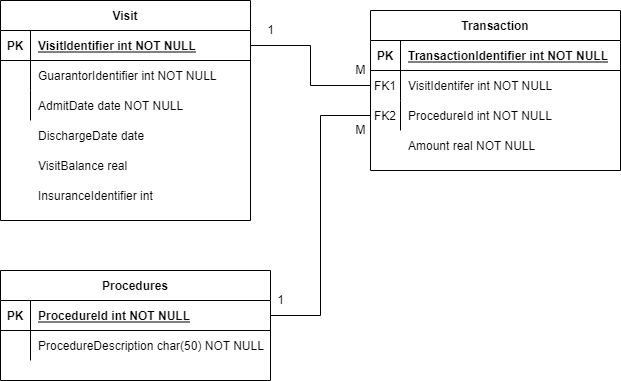

The diagram above was exported from draw.io. Its source (the exported page's mxGraphModel, read from the mxfile embedded in the PNG):
<mxGraphModel dx="2062" dy="1062" grid="1" gridSize="10" guides="1" tooltips="1" connect="1" arrows="1" fold="1" page="1" pageScale="1" pageWidth="850" pageHeight="1100" math="0" shadow="0" extFonts="Permanent Marker^https://fonts.googleapis.com/css?family=Permanent+Marker">
  <root>
    <mxCell id="0" />
    <mxCell id="1" parent="0" />
    <mxCell id="C-vyLk0tnHw3VtMMgP7b-2" value="Visit" style="shape=table;startSize=30;container=1;collapsible=1;childLayout=tableLayout;fixedRows=1;rowLines=0;fontStyle=1;align=center;resizeLast=1;" parent="1" vertex="1">
      <mxGeometry x="80" y="100" width="250" height="220" as="geometry">
        <mxRectangle x="440" y="110" width="60" height="30" as="alternateBounds" />
      </mxGeometry>
    </mxCell>
    <mxCell id="C-vyLk0tnHw3VtMMgP7b-3" value="" style="shape=partialRectangle;collapsible=0;dropTarget=0;pointerEvents=0;fillColor=none;points=[[0,0.5],[1,0.5]];portConstraint=eastwest;top=0;left=0;right=0;bottom=1;" parent="C-vyLk0tnHw3VtMMgP7b-2" vertex="1">
      <mxGeometry y="30" width="250" height="30" as="geometry" />
    </mxCell>
    <mxCell id="C-vyLk0tnHw3VtMMgP7b-4" value="PK" style="shape=partialRectangle;overflow=hidden;connectable=0;fillColor=none;top=0;left=0;bottom=0;right=0;fontStyle=1;" parent="C-vyLk0tnHw3VtMMgP7b-3" vertex="1">
      <mxGeometry width="30" height="30" as="geometry">
        <mxRectangle width="30" height="30" as="alternateBounds" />
      </mxGeometry>
    </mxCell>
    <mxCell id="C-vyLk0tnHw3VtMMgP7b-5" value="VisitIdentifier int NOT NULL " style="shape=partialRectangle;overflow=hidden;connectable=0;fillColor=none;top=0;left=0;bottom=0;right=0;align=left;spacingLeft=6;fontStyle=5;" parent="C-vyLk0tnHw3VtMMgP7b-3" vertex="1">
      <mxGeometry x="30" width="220" height="30" as="geometry">
        <mxRectangle width="220" height="30" as="alternateBounds" />
      </mxGeometry>
    </mxCell>
    <mxCell id="C-vyLk0tnHw3VtMMgP7b-6" value="" style="shape=partialRectangle;collapsible=0;dropTarget=0;pointerEvents=0;fillColor=none;points=[[0,0.5],[1,0.5]];portConstraint=eastwest;top=0;left=0;right=0;bottom=0;" parent="C-vyLk0tnHw3VtMMgP7b-2" vertex="1">
      <mxGeometry y="60" width="250" height="30" as="geometry" />
    </mxCell>
    <mxCell id="C-vyLk0tnHw3VtMMgP7b-7" value="" style="shape=partialRectangle;overflow=hidden;connectable=0;fillColor=none;top=0;left=0;bottom=0;right=0;" parent="C-vyLk0tnHw3VtMMgP7b-6" vertex="1">
      <mxGeometry width="30" height="30" as="geometry">
        <mxRectangle width="30" height="30" as="alternateBounds" />
      </mxGeometry>
    </mxCell>
    <mxCell id="C-vyLk0tnHw3VtMMgP7b-8" value="GuarantorIdentifier int NOT NULL" style="shape=partialRectangle;overflow=hidden;connectable=0;fillColor=none;top=0;left=0;bottom=0;right=0;align=left;spacingLeft=6;" parent="C-vyLk0tnHw3VtMMgP7b-6" vertex="1">
      <mxGeometry x="30" width="220" height="30" as="geometry">
        <mxRectangle width="220" height="30" as="alternateBounds" />
      </mxGeometry>
    </mxCell>
    <mxCell id="C-vyLk0tnHw3VtMMgP7b-9" value="" style="shape=partialRectangle;collapsible=0;dropTarget=0;pointerEvents=0;fillColor=none;points=[[0,0.5],[1,0.5]];portConstraint=eastwest;top=0;left=0;right=0;bottom=0;" parent="C-vyLk0tnHw3VtMMgP7b-2" vertex="1">
      <mxGeometry y="90" width="250" height="30" as="geometry" />
    </mxCell>
    <mxCell id="C-vyLk0tnHw3VtMMgP7b-10" value="" style="shape=partialRectangle;overflow=hidden;connectable=0;fillColor=none;top=0;left=0;bottom=0;right=0;" parent="C-vyLk0tnHw3VtMMgP7b-9" vertex="1">
      <mxGeometry width="30" height="30" as="geometry">
        <mxRectangle width="30" height="30" as="alternateBounds" />
      </mxGeometry>
    </mxCell>
    <mxCell id="C-vyLk0tnHw3VtMMgP7b-11" value="AdmitDate date NOT NULL" style="shape=partialRectangle;overflow=hidden;connectable=0;fillColor=none;top=0;left=0;bottom=0;right=0;align=left;spacingLeft=6;" parent="C-vyLk0tnHw3VtMMgP7b-9" vertex="1">
      <mxGeometry x="30" width="220" height="30" as="geometry">
        <mxRectangle width="220" height="30" as="alternateBounds" />
      </mxGeometry>
    </mxCell>
    <mxCell id="C-vyLk0tnHw3VtMMgP7b-13" value="Transaction" style="shape=table;startSize=30;container=1;collapsible=1;childLayout=tableLayout;fixedRows=1;rowLines=0;fontStyle=1;align=center;resizeLast=1;" parent="1" vertex="1">
      <mxGeometry x="450" y="110" width="250" height="160" as="geometry" />
    </mxCell>
    <mxCell id="C-vyLk0tnHw3VtMMgP7b-14" value="" style="shape=partialRectangle;collapsible=0;dropTarget=0;pointerEvents=0;fillColor=none;points=[[0,0.5],[1,0.5]];portConstraint=eastwest;top=0;left=0;right=0;bottom=1;" parent="C-vyLk0tnHw3VtMMgP7b-13" vertex="1">
      <mxGeometry y="30" width="250" height="30" as="geometry" />
    </mxCell>
    <mxCell id="C-vyLk0tnHw3VtMMgP7b-15" value="PK" style="shape=partialRectangle;overflow=hidden;connectable=0;fillColor=none;top=0;left=0;bottom=0;right=0;fontStyle=1;" parent="C-vyLk0tnHw3VtMMgP7b-14" vertex="1">
      <mxGeometry width="30" height="30" as="geometry">
        <mxRectangle width="30" height="30" as="alternateBounds" />
      </mxGeometry>
    </mxCell>
    <mxCell id="C-vyLk0tnHw3VtMMgP7b-16" value="TransactionIdentifier int NOT NULL " style="shape=partialRectangle;overflow=hidden;connectable=0;fillColor=none;top=0;left=0;bottom=0;right=0;align=left;spacingLeft=6;fontStyle=5;" parent="C-vyLk0tnHw3VtMMgP7b-14" vertex="1">
      <mxGeometry x="30" width="220" height="30" as="geometry">
        <mxRectangle width="220" height="30" as="alternateBounds" />
      </mxGeometry>
    </mxCell>
    <mxCell id="C-vyLk0tnHw3VtMMgP7b-17" value="" style="shape=partialRectangle;collapsible=0;dropTarget=0;pointerEvents=0;fillColor=none;points=[[0,0.5],[1,0.5]];portConstraint=eastwest;top=0;left=0;right=0;bottom=0;" parent="C-vyLk0tnHw3VtMMgP7b-13" vertex="1">
      <mxGeometry y="60" width="250" height="30" as="geometry" />
    </mxCell>
    <mxCell id="C-vyLk0tnHw3VtMMgP7b-18" value="FK1" style="shape=partialRectangle;overflow=hidden;connectable=0;fillColor=none;top=0;left=0;bottom=0;right=0;" parent="C-vyLk0tnHw3VtMMgP7b-17" vertex="1">
      <mxGeometry width="30" height="30" as="geometry">
        <mxRectangle width="30" height="30" as="alternateBounds" />
      </mxGeometry>
    </mxCell>
    <mxCell id="C-vyLk0tnHw3VtMMgP7b-19" value="VisitIdentifer int NOT NULL" style="shape=partialRectangle;overflow=hidden;connectable=0;fillColor=none;top=0;left=0;bottom=0;right=0;align=left;spacingLeft=6;" parent="C-vyLk0tnHw3VtMMgP7b-17" vertex="1">
      <mxGeometry x="30" width="220" height="30" as="geometry">
        <mxRectangle width="220" height="30" as="alternateBounds" />
      </mxGeometry>
    </mxCell>
    <mxCell id="C-vyLk0tnHw3VtMMgP7b-20" value="" style="shape=partialRectangle;collapsible=0;dropTarget=0;pointerEvents=0;fillColor=none;points=[[0,0.5],[1,0.5]];portConstraint=eastwest;top=0;left=0;right=0;bottom=0;" parent="C-vyLk0tnHw3VtMMgP7b-13" vertex="1">
      <mxGeometry y="90" width="250" height="30" as="geometry" />
    </mxCell>
    <mxCell id="C-vyLk0tnHw3VtMMgP7b-21" value="FK2" style="shape=partialRectangle;overflow=hidden;connectable=0;fillColor=none;top=0;left=0;bottom=0;right=0;" parent="C-vyLk0tnHw3VtMMgP7b-20" vertex="1">
      <mxGeometry width="30" height="30" as="geometry">
        <mxRectangle width="30" height="30" as="alternateBounds" />
      </mxGeometry>
    </mxCell>
    <mxCell id="C-vyLk0tnHw3VtMMgP7b-22" value="ProcedureId int NOT NULL" style="shape=partialRectangle;overflow=hidden;connectable=0;fillColor=none;top=0;left=0;bottom=0;right=0;align=left;spacingLeft=6;" parent="C-vyLk0tnHw3VtMMgP7b-20" vertex="1">
      <mxGeometry x="30" width="220" height="30" as="geometry">
        <mxRectangle width="220" height="30" as="alternateBounds" />
      </mxGeometry>
    </mxCell>
    <mxCell id="C-vyLk0tnHw3VtMMgP7b-23" value="Procedures" style="shape=table;startSize=30;container=1;collapsible=1;childLayout=tableLayout;fixedRows=1;rowLines=0;fontStyle=1;align=center;resizeLast=1;" parent="1" vertex="1">
      <mxGeometry x="80" y="370" width="270" height="110" as="geometry" />
    </mxCell>
    <mxCell id="C-vyLk0tnHw3VtMMgP7b-24" value="" style="shape=partialRectangle;collapsible=0;dropTarget=0;pointerEvents=0;fillColor=none;points=[[0,0.5],[1,0.5]];portConstraint=eastwest;top=0;left=0;right=0;bottom=1;" parent="C-vyLk0tnHw3VtMMgP7b-23" vertex="1">
      <mxGeometry y="30" width="270" height="30" as="geometry" />
    </mxCell>
    <mxCell id="C-vyLk0tnHw3VtMMgP7b-25" value="PK" style="shape=partialRectangle;overflow=hidden;connectable=0;fillColor=none;top=0;left=0;bottom=0;right=0;fontStyle=1;" parent="C-vyLk0tnHw3VtMMgP7b-24" vertex="1">
      <mxGeometry width="30" height="30" as="geometry">
        <mxRectangle width="30" height="30" as="alternateBounds" />
      </mxGeometry>
    </mxCell>
    <mxCell id="C-vyLk0tnHw3VtMMgP7b-26" value="ProcedureId int NOT NULL " style="shape=partialRectangle;overflow=hidden;connectable=0;fillColor=none;top=0;left=0;bottom=0;right=0;align=left;spacingLeft=6;fontStyle=5;" parent="C-vyLk0tnHw3VtMMgP7b-24" vertex="1">
      <mxGeometry x="30" width="240" height="30" as="geometry">
        <mxRectangle width="240" height="30" as="alternateBounds" />
      </mxGeometry>
    </mxCell>
    <mxCell id="C-vyLk0tnHw3VtMMgP7b-27" value="" style="shape=partialRectangle;collapsible=0;dropTarget=0;pointerEvents=0;fillColor=none;points=[[0,0.5],[1,0.5]];portConstraint=eastwest;top=0;left=0;right=0;bottom=0;" parent="C-vyLk0tnHw3VtMMgP7b-23" vertex="1">
      <mxGeometry y="60" width="270" height="30" as="geometry" />
    </mxCell>
    <mxCell id="C-vyLk0tnHw3VtMMgP7b-28" value="" style="shape=partialRectangle;overflow=hidden;connectable=0;fillColor=none;top=0;left=0;bottom=0;right=0;" parent="C-vyLk0tnHw3VtMMgP7b-27" vertex="1">
      <mxGeometry width="30" height="30" as="geometry">
        <mxRectangle width="30" height="30" as="alternateBounds" />
      </mxGeometry>
    </mxCell>
    <mxCell id="C-vyLk0tnHw3VtMMgP7b-29" value="ProcedureDescription char(50) NOT NULL" style="shape=partialRectangle;overflow=hidden;connectable=0;fillColor=none;top=0;left=0;bottom=0;right=0;align=left;spacingLeft=6;" parent="C-vyLk0tnHw3VtMMgP7b-27" vertex="1">
      <mxGeometry x="30" width="240" height="30" as="geometry">
        <mxRectangle width="240" height="30" as="alternateBounds" />
      </mxGeometry>
    </mxCell>
    <mxCell id="ArH2LXZqQlZAQxos-s6l-2" value="" style="shape=partialRectangle;overflow=hidden;connectable=0;fillColor=none;top=0;left=0;bottom=0;right=0;" vertex="1" parent="1">
      <mxGeometry x="80" y="220" width="30" height="30" as="geometry">
        <mxRectangle width="30" height="30" as="alternateBounds" />
      </mxGeometry>
    </mxCell>
    <mxCell id="ArH2LXZqQlZAQxos-s6l-3" value="" style="shape=partialRectangle;collapsible=0;dropTarget=0;pointerEvents=0;fillColor=none;points=[[0,0.5],[1,0.5]];portConstraint=eastwest;top=0;left=0;right=0;bottom=0;" vertex="1" parent="1">
      <mxGeometry x="80" y="220" width="250" height="30" as="geometry" />
    </mxCell>
    <mxCell id="ArH2LXZqQlZAQxos-s6l-4" value="" style="shape=partialRectangle;overflow=hidden;connectable=0;fillColor=none;top=0;left=0;bottom=0;right=0;" vertex="1" parent="ArH2LXZqQlZAQxos-s6l-3">
      <mxGeometry width="30" height="30" as="geometry">
        <mxRectangle width="30" height="30" as="alternateBounds" />
      </mxGeometry>
    </mxCell>
    <mxCell id="ArH2LXZqQlZAQxos-s6l-5" value="DischargeDate date " style="shape=partialRectangle;overflow=hidden;connectable=0;fillColor=none;top=0;left=0;bottom=0;right=0;align=left;spacingLeft=6;" vertex="1" parent="ArH2LXZqQlZAQxos-s6l-3">
      <mxGeometry x="30" width="220" height="30" as="geometry">
        <mxRectangle width="220" height="30" as="alternateBounds" />
      </mxGeometry>
    </mxCell>
    <mxCell id="ArH2LXZqQlZAQxos-s6l-6" value="" style="shape=partialRectangle;collapsible=0;dropTarget=0;pointerEvents=0;fillColor=none;points=[[0,0.5],[1,0.5]];portConstraint=eastwest;top=0;left=0;right=0;bottom=0;" vertex="1" parent="1">
      <mxGeometry x="80" y="250" width="250" height="30" as="geometry" />
    </mxCell>
    <mxCell id="ArH2LXZqQlZAQxos-s6l-7" value="" style="shape=partialRectangle;overflow=hidden;connectable=0;fillColor=none;top=0;left=0;bottom=0;right=0;" vertex="1" parent="ArH2LXZqQlZAQxos-s6l-6">
      <mxGeometry width="30" height="30" as="geometry">
        <mxRectangle width="30" height="30" as="alternateBounds" />
      </mxGeometry>
    </mxCell>
    <mxCell id="ArH2LXZqQlZAQxos-s6l-8" value="VisitBalance real" style="shape=partialRectangle;overflow=hidden;connectable=0;fillColor=none;top=0;left=0;bottom=0;right=0;align=left;spacingLeft=6;" vertex="1" parent="ArH2LXZqQlZAQxos-s6l-6">
      <mxGeometry x="30" width="220" height="30" as="geometry">
        <mxRectangle width="220" height="30" as="alternateBounds" />
      </mxGeometry>
    </mxCell>
    <mxCell id="ArH2LXZqQlZAQxos-s6l-9" value="" style="shape=partialRectangle;collapsible=0;dropTarget=0;pointerEvents=0;fillColor=none;points=[[0,0.5],[1,0.5]];portConstraint=eastwest;top=0;left=0;right=0;bottom=0;" vertex="1" parent="1">
      <mxGeometry x="80" y="280" width="250" height="30" as="geometry" />
    </mxCell>
    <mxCell id="ArH2LXZqQlZAQxos-s6l-10" value="" style="shape=partialRectangle;overflow=hidden;connectable=0;fillColor=none;top=0;left=0;bottom=0;right=0;" vertex="1" parent="ArH2LXZqQlZAQxos-s6l-9">
      <mxGeometry width="30" height="30" as="geometry">
        <mxRectangle width="30" height="30" as="alternateBounds" />
      </mxGeometry>
    </mxCell>
    <mxCell id="ArH2LXZqQlZAQxos-s6l-11" value="InsuranceIdentifier int" style="shape=partialRectangle;overflow=hidden;connectable=0;fillColor=none;top=0;left=0;bottom=0;right=0;align=left;spacingLeft=6;" vertex="1" parent="ArH2LXZqQlZAQxos-s6l-9">
      <mxGeometry x="30" width="220" height="30" as="geometry">
        <mxRectangle width="220" height="30" as="alternateBounds" />
      </mxGeometry>
    </mxCell>
    <mxCell id="ArH2LXZqQlZAQxos-s6l-12" value="" style="shape=partialRectangle;collapsible=0;dropTarget=0;pointerEvents=0;fillColor=none;points=[[0,0.5],[1,0.5]];portConstraint=eastwest;top=0;left=0;right=0;bottom=0;" vertex="1" parent="1">
      <mxGeometry x="450" y="230" width="250" height="30" as="geometry" />
    </mxCell>
    <mxCell id="ArH2LXZqQlZAQxos-s6l-13" value="" style="shape=partialRectangle;overflow=hidden;connectable=0;fillColor=none;top=0;left=0;bottom=0;right=0;" vertex="1" parent="ArH2LXZqQlZAQxos-s6l-12">
      <mxGeometry width="30" height="30" as="geometry">
        <mxRectangle width="30" height="30" as="alternateBounds" />
      </mxGeometry>
    </mxCell>
    <mxCell id="ArH2LXZqQlZAQxos-s6l-14" value="Amount real NOT NULL" style="shape=partialRectangle;overflow=hidden;connectable=0;fillColor=none;top=0;left=0;bottom=0;right=0;align=left;spacingLeft=6;" vertex="1" parent="ArH2LXZqQlZAQxos-s6l-12">
      <mxGeometry x="30" width="220" height="30" as="geometry">
        <mxRectangle width="220" height="30" as="alternateBounds" />
      </mxGeometry>
    </mxCell>
    <mxCell id="ArH2LXZqQlZAQxos-s6l-16" style="edgeStyle=orthogonalEdgeStyle;rounded=0;orthogonalLoop=1;jettySize=auto;html=1;exitX=0;exitY=0.5;exitDx=0;exitDy=0;entryX=1;entryY=0.5;entryDx=0;entryDy=0;endArrow=none;endFill=0;" edge="1" parent="1" source="C-vyLk0tnHw3VtMMgP7b-17" target="C-vyLk0tnHw3VtMMgP7b-3">
      <mxGeometry relative="1" as="geometry" />
    </mxCell>
    <mxCell id="ArH2LXZqQlZAQxos-s6l-19" style="edgeStyle=orthogonalEdgeStyle;rounded=0;orthogonalLoop=1;jettySize=auto;html=1;exitX=0;exitY=0.5;exitDx=0;exitDy=0;entryX=1;entryY=0.5;entryDx=0;entryDy=0;endArrow=none;endFill=0;" edge="1" parent="1" source="C-vyLk0tnHw3VtMMgP7b-20" target="C-vyLk0tnHw3VtMMgP7b-24">
      <mxGeometry relative="1" as="geometry" />
    </mxCell>
    <mxCell id="ArH2LXZqQlZAQxos-s6l-24" value="1" style="text;html=1;align=center;verticalAlign=middle;resizable=0;points=[];autosize=1;strokeColor=none;fillColor=none;" vertex="1" parent="1">
      <mxGeometry x="340" y="120" width="20" height="20" as="geometry" />
    </mxCell>
    <mxCell id="ArH2LXZqQlZAQxos-s6l-25" value="M" style="text;html=1;align=center;verticalAlign=middle;resizable=0;points=[];autosize=1;strokeColor=none;fillColor=none;" vertex="1" parent="1">
      <mxGeometry x="425" y="160" width="30" height="20" as="geometry" />
    </mxCell>
    <mxCell id="ArH2LXZqQlZAQxos-s6l-26" value="M" style="text;html=1;align=center;verticalAlign=middle;resizable=0;points=[];autosize=1;strokeColor=none;fillColor=none;" vertex="1" parent="1">
      <mxGeometry x="425" y="220" width="30" height="20" as="geometry" />
    </mxCell>
    <mxCell id="ArH2LXZqQlZAQxos-s6l-27" value="1" style="text;html=1;align=center;verticalAlign=middle;resizable=0;points=[];autosize=1;strokeColor=none;fillColor=none;" vertex="1" parent="1">
      <mxGeometry x="350" y="390" width="20" height="20" as="geometry" />
    </mxCell>
  </root>
</mxGraphModel>